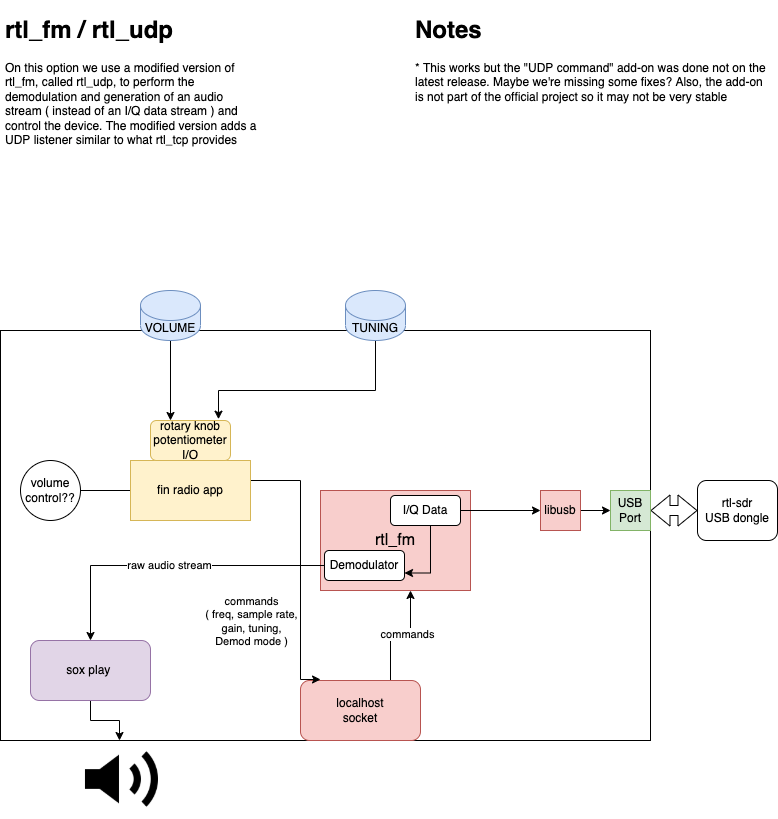

The diagram above was exported from draw.io. Its source (the exported page's mxGraphModel, read from the mxfile embedded in the PNG):
<mxGraphModel dx="1186" dy="710" grid="1" gridSize="10" guides="1" tooltips="1" connect="1" arrows="1" fold="1" page="1" pageScale="1" pageWidth="827" pageHeight="1169" math="0" shadow="0">
  <root>
    <mxCell id="0" />
    <mxCell id="1" parent="0" />
    <mxCell id="41WGvHkmBzIe6xqzSiXb-1" value="" style="rounded=0;whiteSpace=wrap;html=1;" parent="1" vertex="1">
      <mxGeometry x="50" y="350" width="650" height="410" as="geometry" />
    </mxCell>
    <mxCell id="41WGvHkmBzIe6xqzSiXb-2" value="&lt;h1&gt;rtl_fm / rtl_udp&lt;/h1&gt;&lt;p&gt;On this option we use a modified version of rtl_fm, called rtl_udp, to perform the demodulation and generation of an audio stream ( instead of an I/Q data stream ) and control the device. The modified version adds a UDP listener similar to what rtl_tcp provides&lt;/p&gt;&lt;p&gt;&lt;br&gt;&lt;/p&gt;" style="text;html=1;strokeColor=none;fillColor=none;spacing=5;spacingTop=-20;whiteSpace=wrap;overflow=hidden;rounded=0;" parent="1" vertex="1">
      <mxGeometry x="50" y="30" width="260" height="230" as="geometry" />
    </mxCell>
    <mxCell id="41WGvHkmBzIe6xqzSiXb-3" value="rtl-sdr&lt;br&gt;USB dongle" style="rounded=1;whiteSpace=wrap;html=1;" parent="1" vertex="1">
      <mxGeometry x="747" y="500" width="80" height="60" as="geometry" />
    </mxCell>
    <mxCell id="41WGvHkmBzIe6xqzSiXb-4" value="" style="shape=flexArrow;endArrow=classic;startArrow=classic;html=1;rounded=0;entryX=0;entryY=0.5;entryDx=0;entryDy=0;" parent="1" target="41WGvHkmBzIe6xqzSiXb-3" edge="1">
      <mxGeometry width="100" height="100" relative="1" as="geometry">
        <mxPoint x="700" y="530" as="sourcePoint" />
        <mxPoint x="760" y="500" as="targetPoint" />
      </mxGeometry>
    </mxCell>
    <mxCell id="41WGvHkmBzIe6xqzSiXb-5" value="&lt;font style=&quot;font-size: 16px&quot;&gt;rtl_fm&lt;/font&gt;" style="rounded=0;whiteSpace=wrap;html=1;fillColor=#f8cecc;strokeColor=#b85450;" parent="1" vertex="1">
      <mxGeometry x="370" y="510" width="150" height="100" as="geometry" />
    </mxCell>
    <mxCell id="41WGvHkmBzIe6xqzSiXb-7" value="USB Port" style="whiteSpace=wrap;html=1;aspect=fixed;fillColor=#d5e8d4;strokeColor=#82b366;" parent="1" vertex="1">
      <mxGeometry x="660" y="510" width="40" height="40" as="geometry" />
    </mxCell>
    <mxCell id="41WGvHkmBzIe6xqzSiXb-9" style="edgeStyle=orthogonalEdgeStyle;rounded=0;orthogonalLoop=1;jettySize=auto;html=1;exitX=1;exitY=0.5;exitDx=0;exitDy=0;entryX=0;entryY=0.5;entryDx=0;entryDy=0;" parent="1" source="41WGvHkmBzIe6xqzSiXb-8" target="41WGvHkmBzIe6xqzSiXb-7" edge="1">
      <mxGeometry relative="1" as="geometry" />
    </mxCell>
    <mxCell id="41WGvHkmBzIe6xqzSiXb-8" value="libusb" style="whiteSpace=wrap;html=1;aspect=fixed;fillColor=#f8cecc;strokeColor=#b85450;" parent="1" vertex="1">
      <mxGeometry x="590" y="510" width="40" height="40" as="geometry" />
    </mxCell>
    <mxCell id="41WGvHkmBzIe6xqzSiXb-15" style="edgeStyle=orthogonalEdgeStyle;rounded=0;orthogonalLoop=1;jettySize=auto;html=1;" parent="1" source="41WGvHkmBzIe6xqzSiXb-12" target="41WGvHkmBzIe6xqzSiXb-5" edge="1">
      <mxGeometry relative="1" as="geometry">
        <Array as="points">
          <mxPoint x="440" y="655" />
          <mxPoint x="460" y="655" />
        </Array>
      </mxGeometry>
    </mxCell>
    <mxCell id="41WGvHkmBzIe6xqzSiXb-17" value="commands" style="edgeLabel;html=1;align=center;verticalAlign=middle;resizable=0;points=[];" parent="41WGvHkmBzIe6xqzSiXb-15" vertex="1" connectable="0">
      <mxGeometry x="0.1" y="2" relative="1" as="geometry">
        <mxPoint as="offset" />
      </mxGeometry>
    </mxCell>
    <mxCell id="41WGvHkmBzIe6xqzSiXb-12" value="localhost&lt;br&gt;socket" style="rounded=1;whiteSpace=wrap;html=1;fillColor=#f8cecc;strokeColor=#b85450;" parent="1" vertex="1">
      <mxGeometry x="350" y="700" width="120" height="60" as="geometry" />
    </mxCell>
    <mxCell id="41WGvHkmBzIe6xqzSiXb-14" style="edgeStyle=orthogonalEdgeStyle;rounded=0;orthogonalLoop=1;jettySize=auto;html=1;entryX=0.167;entryY=-0.017;entryDx=0;entryDy=0;entryPerimeter=0;" parent="1" source="41WGvHkmBzIe6xqzSiXb-13" target="41WGvHkmBzIe6xqzSiXb-12" edge="1">
      <mxGeometry relative="1" as="geometry">
        <Array as="points">
          <mxPoint x="350" y="500" />
          <mxPoint x="350" y="699" />
        </Array>
      </mxGeometry>
    </mxCell>
    <mxCell id="41WGvHkmBzIe6xqzSiXb-16" value="commands&lt;br&gt;( freq, sample rate,&lt;br&gt;gain, tuning,&lt;br&gt;Demod mode )" style="edgeLabel;html=1;align=center;verticalAlign=middle;resizable=0;points=[];" parent="41WGvHkmBzIe6xqzSiXb-14" vertex="1" connectable="0">
      <mxGeometry x="0.0039" y="1" relative="1" as="geometry">
        <mxPoint x="-51" y="55" as="offset" />
      </mxGeometry>
    </mxCell>
    <mxCell id="w6kh3SIZmjgiA7TKn0yG-1" style="edgeStyle=orthogonalEdgeStyle;rounded=0;orthogonalLoop=1;jettySize=auto;html=1;" edge="1" parent="1" source="41WGvHkmBzIe6xqzSiXb-13">
      <mxGeometry relative="1" as="geometry">
        <mxPoint x="110" y="510" as="targetPoint" />
      </mxGeometry>
    </mxCell>
    <mxCell id="41WGvHkmBzIe6xqzSiXb-13" value="fin radio app" style="rounded=0;whiteSpace=wrap;html=1;fillColor=#fff2cc;strokeColor=#d6b656;" parent="1" vertex="1">
      <mxGeometry x="180" y="480" width="120" height="60" as="geometry" />
    </mxCell>
    <mxCell id="41WGvHkmBzIe6xqzSiXb-23" style="edgeStyle=orthogonalEdgeStyle;rounded=0;orthogonalLoop=1;jettySize=auto;html=1;strokeWidth=1;entryX=0.25;entryY=0;entryDx=0;entryDy=0;" parent="1" source="41WGvHkmBzIe6xqzSiXb-21" target="41WGvHkmBzIe6xqzSiXb-25" edge="1">
      <mxGeometry relative="1" as="geometry">
        <mxPoint x="210" y="430" as="targetPoint" />
      </mxGeometry>
    </mxCell>
    <mxCell id="41WGvHkmBzIe6xqzSiXb-21" value="VOLUME" style="shape=cylinder3;whiteSpace=wrap;html=1;boundedLbl=1;backgroundOutline=1;size=15;fillColor=#dae8fc;strokeColor=#6c8ebf;" parent="1" vertex="1">
      <mxGeometry x="190" y="310" width="60" height="50" as="geometry" />
    </mxCell>
    <mxCell id="41WGvHkmBzIe6xqzSiXb-24" style="edgeStyle=orthogonalEdgeStyle;rounded=0;orthogonalLoop=1;jettySize=auto;html=1;strokeWidth=1;entryX=0.85;entryY=-0.033;entryDx=0;entryDy=0;entryPerimeter=0;" parent="1" source="41WGvHkmBzIe6xqzSiXb-22" target="41WGvHkmBzIe6xqzSiXb-25" edge="1">
      <mxGeometry relative="1" as="geometry">
        <mxPoint x="270" y="420" as="targetPoint" />
        <Array as="points">
          <mxPoint x="425" y="410" />
          <mxPoint x="268" y="410" />
        </Array>
      </mxGeometry>
    </mxCell>
    <mxCell id="41WGvHkmBzIe6xqzSiXb-22" value="TUNING" style="shape=cylinder3;whiteSpace=wrap;html=1;boundedLbl=1;backgroundOutline=1;size=15;fillColor=#dae8fc;strokeColor=#6c8ebf;" parent="1" vertex="1">
      <mxGeometry x="395" y="310" width="60" height="50" as="geometry" />
    </mxCell>
    <mxCell id="41WGvHkmBzIe6xqzSiXb-25" value="rotary knob&lt;br&gt;potentiometer I/O" style="rounded=1;whiteSpace=wrap;html=1;fillColor=#fff2cc;strokeColor=#d6b656;" parent="1" vertex="1">
      <mxGeometry x="200" y="440" width="80" height="40" as="geometry" />
    </mxCell>
    <mxCell id="41WGvHkmBzIe6xqzSiXb-26" value="" style="shape=image;html=1;verticalAlign=top;verticalLabelPosition=bottom;labelBackgroundColor=#ffffff;imageAspect=0;aspect=fixed;image=https://cdn4.iconfinder.com/data/icons/geomicons/32/672411-speaker-volume-128.png" parent="1" vertex="1">
      <mxGeometry x="130" y="760" width="78" height="78" as="geometry" />
    </mxCell>
    <mxCell id="41WGvHkmBzIe6xqzSiXb-32" value="raw audio stream" style="edgeStyle=orthogonalEdgeStyle;rounded=0;orthogonalLoop=1;jettySize=auto;html=1;strokeWidth=1;" parent="1" source="41WGvHkmBzIe6xqzSiXb-27" target="41WGvHkmBzIe6xqzSiXb-31" edge="1">
      <mxGeometry relative="1" as="geometry" />
    </mxCell>
    <mxCell id="41WGvHkmBzIe6xqzSiXb-27" value="Demodulator" style="rounded=1;whiteSpace=wrap;html=1;" parent="1" vertex="1">
      <mxGeometry x="374" y="570" width="80" height="30" as="geometry" />
    </mxCell>
    <mxCell id="41WGvHkmBzIe6xqzSiXb-33" style="edgeStyle=orthogonalEdgeStyle;rounded=0;orthogonalLoop=1;jettySize=auto;html=1;strokeWidth=1;" parent="1" source="41WGvHkmBzIe6xqzSiXb-31" target="41WGvHkmBzIe6xqzSiXb-26" edge="1">
      <mxGeometry relative="1" as="geometry" />
    </mxCell>
    <mxCell id="41WGvHkmBzIe6xqzSiXb-31" value="sox play&amp;nbsp;" style="rounded=1;whiteSpace=wrap;html=1;fillColor=#e1d5e7;strokeColor=#9673a6;" parent="1" vertex="1">
      <mxGeometry x="80" y="660" width="120" height="60" as="geometry" />
    </mxCell>
    <mxCell id="41WGvHkmBzIe6xqzSiXb-36" value="&lt;h1&gt;Notes&lt;/h1&gt;&lt;p&gt;* This works but the &quot;UDP command&quot; add-on was done not on the latest release. Maybe we're missing some fixes? Also, the add-on is not part of the official project so it may not be very stable&lt;/p&gt;&lt;p&gt;&lt;br&gt;&lt;/p&gt;" style="text;html=1;strokeColor=none;fillColor=none;spacing=5;spacingTop=-20;whiteSpace=wrap;overflow=hidden;rounded=0;" parent="1" vertex="1">
      <mxGeometry x="460" y="30" width="360" height="230" as="geometry" />
    </mxCell>
    <mxCell id="w6kh3SIZmjgiA7TKn0yG-2" value="volume&lt;br&gt;control??" style="ellipse;whiteSpace=wrap;html=1;aspect=fixed;" vertex="1" parent="1">
      <mxGeometry x="70" y="480" width="60" height="60" as="geometry" />
    </mxCell>
    <mxCell id="w6kh3SIZmjgiA7TKn0yG-3" style="edgeStyle=orthogonalEdgeStyle;rounded=0;orthogonalLoop=1;jettySize=auto;html=1;entryX=1;entryY=0.75;entryDx=0;entryDy=0;exitX=0.5;exitY=1;exitDx=0;exitDy=0;" edge="1" parent="1" source="w6kh3SIZmjgiA7TKn0yG-4" target="41WGvHkmBzIe6xqzSiXb-27">
      <mxGeometry relative="1" as="geometry">
        <Array as="points">
          <mxPoint x="480" y="545" />
          <mxPoint x="480" y="593" />
        </Array>
      </mxGeometry>
    </mxCell>
    <mxCell id="w6kh3SIZmjgiA7TKn0yG-4" value="I/Q Data" style="rounded=1;whiteSpace=wrap;html=1;" vertex="1" parent="1">
      <mxGeometry x="440" y="515" width="70" height="30" as="geometry" />
    </mxCell>
    <mxCell id="41WGvHkmBzIe6xqzSiXb-11" style="edgeStyle=orthogonalEdgeStyle;rounded=0;orthogonalLoop=1;jettySize=auto;html=1;" parent="1" source="w6kh3SIZmjgiA7TKn0yG-4" target="41WGvHkmBzIe6xqzSiXb-8" edge="1">
      <mxGeometry relative="1" as="geometry" />
    </mxCell>
  </root>
</mxGraphModel>